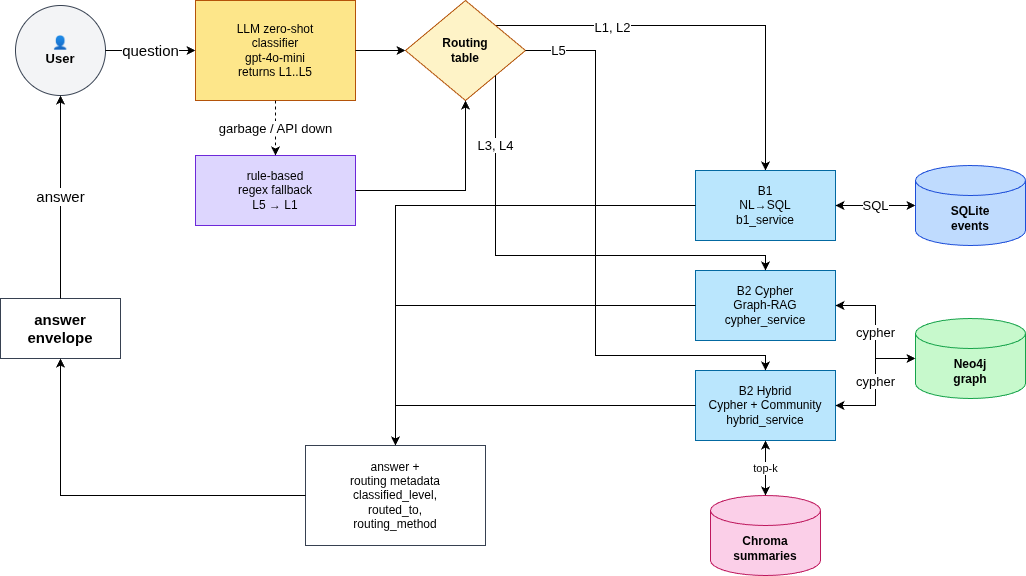

The diagram above was exported from draw.io. Its source (the exported page's mxGraphModel, read from the mxfile embedded in the PNG):
<mxGraphModel dx="1414" dy="825" grid="1" gridSize="10" guides="1" tooltips="1" connect="1" arrows="1" fold="1" page="1" pageScale="1" pageWidth="1169" pageHeight="826" math="0" shadow="0">
  <root>
    <mxCell id="0" />
    <mxCell id="1" parent="0" />
    <mxCell id="aq_user" parent="1" style="ellipse;whiteSpace=wrap;html=1;fillColor=#f3f4f6;strokeColor=#374151;fontSize=13;fontStyle=1;" value="👤&#10;User" vertex="1">
      <mxGeometry height="90" width="90" x="20" y="60" as="geometry" />
    </mxCell>
    <mxCell id="aq_clf" parent="1" style="rounded=0;whiteSpace=wrap;html=1;fillColor=#fde68a;strokeColor=#b45309;fontSize=12;" value="LLM zero-shot&#10;classifier&#10;gpt-4o-mini&#10;returns L1..L5" vertex="1">
      <mxGeometry height="100" width="160" x="200" y="55" as="geometry" />
    </mxCell>
    <mxCell id="aq_rb" parent="1" style="rounded=0;whiteSpace=wrap;html=1;fillColor=#ddd6fe;strokeColor=#6d28d9;fontSize=12;" value="rule-based&#10;regex fallback&#10;L5 → L1" vertex="1">
      <mxGeometry height="70" width="160" x="200" y="210" as="geometry" />
    </mxCell>
    <mxCell id="2pGS_QU3usMHCstWrfsM-1" edge="1" parent="1" source="aq_route" style="edgeStyle=orthogonalEdgeStyle;rounded=0;orthogonalLoop=1;jettySize=auto;html=1;exitX=1;exitY=0;exitDx=0;exitDy=0;entryX=0.5;entryY=0;entryDx=0;entryDy=0;" target="aq_b1">
      <mxGeometry relative="1" as="geometry" />
    </mxCell>
    <mxCell id="2pGS_QU3usMHCstWrfsM-3" connectable="0" parent="2pGS_QU3usMHCstWrfsM-1" style="edgeLabel;html=1;align=center;verticalAlign=middle;resizable=0;points=[];fontSize=13;" value="L1, L2" vertex="1">
      <mxGeometry relative="1" x="-0.195" y="-1" as="geometry">
        <mxPoint x="-51" as="offset" />
      </mxGeometry>
    </mxCell>
    <mxCell id="aq_route" parent="1" style="rhombus;whiteSpace=wrap;html=1;fillColor=#fef3c7;strokeColor=#b45309;fontSize=12;fontStyle=1;" value="Routing&#10;table" vertex="1">
      <mxGeometry height="100" width="120" x="410" y="55" as="geometry" />
    </mxCell>
    <mxCell id="aq_b1" parent="1" style="rounded=0;whiteSpace=wrap;html=1;fillColor=#bae6fd;strokeColor=#0369a1;fontSize=12;" value="B1&#10;NL→SQL&#10;b1_service" vertex="1">
      <mxGeometry height="70" width="140" x="700" y="225" as="geometry" />
    </mxCell>
    <mxCell id="aq_bc" parent="1" style="rounded=0;whiteSpace=wrap;html=1;fillColor=#bae6fd;strokeColor=#0369a1;fontSize=12;" value="B2 Cypher&#10;Graph-RAG&#10;cypher_service" vertex="1">
      <mxGeometry height="70" width="140" x="700" y="325" as="geometry" />
    </mxCell>
    <mxCell id="aq_bh" parent="1" style="rounded=0;whiteSpace=wrap;html=1;fillColor=#bae6fd;strokeColor=#0369a1;fontSize=12;" value="B2 Hybrid&#10;Cypher + Community&#10;hybrid_service" vertex="1">
      <mxGeometry height="70" width="140" x="700" y="425" as="geometry" />
    </mxCell>
    <mxCell id="aq_sdb" parent="1" style="shape=cylinder3;whiteSpace=wrap;html=1;boundedLbl=1;backgroundOutline=1;size=15;fillColor=#bfdbfe;strokeColor=#1d4ed8;fontSize=12;fontStyle=1;" value="SQLite&#10;events" vertex="1">
      <mxGeometry height="80" width="110" x="920" y="220" as="geometry" />
    </mxCell>
    <mxCell id="aq_gdb" parent="1" style="shape=cylinder3;whiteSpace=wrap;html=1;boundedLbl=1;backgroundOutline=1;size=15;fillColor=#c7f9cc;strokeColor=#16a34a;fontSize=12;fontStyle=1;" value="Neo4j&#10;graph" vertex="1">
      <mxGeometry height="80" width="110" x="920" y="373" as="geometry" />
    </mxCell>
    <mxCell id="aq_vdb" parent="1" style="shape=cylinder3;whiteSpace=wrap;html=1;boundedLbl=1;backgroundOutline=1;size=15;fillColor=#fbcfe8;strokeColor=#be185d;fontSize=12;fontStyle=1;" value="Chroma&#10;summaries" vertex="1">
      <mxGeometry height="80" width="110" x="715" y="550" as="geometry" />
    </mxCell>
    <mxCell id="aq_merge" parent="1" style="rounded=0;whiteSpace=wrap;html=1;fillColor=#ffffff;strokeColor=#374151;fontSize=12;" value="answer +&#10;routing metadata&#10;classified_level,&#10;routed_to,&#10;routing_method" vertex="1">
      <mxGeometry height="100" width="180" x="310" y="500" as="geometry" />
    </mxCell>
    <mxCell id="aq_ans" parent="1" style="rounded=0;whiteSpace=wrap;html=1;fillColor=#ffffff;strokeColor=#374151;fontSize=15;fontStyle=1;" value="answer&#10;envelope" vertex="1">
      <mxGeometry height="60" width="120" x="5" y="353" as="geometry" />
    </mxCell>
    <mxCell id="aq_e1" edge="1" parent="1" source="aq_user" style="edgeStyle=orthogonalEdgeStyle;rounded=0;html=1;fontSize=15;" target="aq_clf" value="question">
      <mxGeometry relative="1" as="geometry" />
    </mxCell>
    <mxCell id="aq_e2" edge="1" parent="1" source="aq_clf" style="edgeStyle=orthogonalEdgeStyle;rounded=0;html=1;dashed=1;fontSize=13;" target="aq_rb" value="garbage / API down">
      <mxGeometry relative="1" as="geometry" />
    </mxCell>
    <mxCell id="aq_e3" edge="1" parent="1" source="aq_clf" style="edgeStyle=orthogonalEdgeStyle;rounded=0;html=1;" target="aq_route">
      <mxGeometry relative="1" as="geometry" />
    </mxCell>
    <mxCell id="aq_e4" edge="1" parent="1" source="aq_rb" style="edgeStyle=orthogonalEdgeStyle;rounded=0;html=1;" target="aq_route">
      <mxGeometry relative="1" as="geometry" />
    </mxCell>
    <mxCell id="aq_e6" edge="1" parent="1" source="aq_route" style="edgeStyle=orthogonalEdgeStyle;rounded=0;html=1;fontSize=13;entryX=0.5;entryY=0;entryDx=0;entryDy=0;exitX=1;exitY=1;exitDx=0;exitDy=0;" target="aq_bc" value="L3, L4">
      <mxGeometry relative="1" x="-0.6989" as="geometry">
        <mxPoint as="offset" />
        <Array as="points">
          <mxPoint x="500" y="310" />
          <mxPoint x="770" y="310" />
        </Array>
        <mxPoint x="580" y="310" as="sourcePoint" />
        <mxPoint x="800" y="320" as="targetPoint" />
      </mxGeometry>
    </mxCell>
    <mxCell id="aq_e7" edge="1" parent="1" source="aq_route" style="edgeStyle=orthogonalEdgeStyle;rounded=0;html=1;fontSize=13;exitX=1;exitY=0.5;exitDx=0;exitDy=0;entryX=0.5;entryY=0;entryDx=0;entryDy=0;" target="aq_bh" value="L5">
      <mxGeometry relative="1" x="-0.8824" as="geometry">
        <mxPoint as="offset" />
        <Array as="points">
          <mxPoint x="600" y="105" />
          <mxPoint x="600" y="410" />
          <mxPoint x="770" y="410" />
        </Array>
        <mxPoint x="520" y="120" as="sourcePoint" />
        <mxPoint x="700" y="450" as="targetPoint" />
      </mxGeometry>
    </mxCell>
    <mxCell id="aq_e8" edge="1" parent="1" source="aq_b1" style="edgeStyle=orthogonalEdgeStyle;rounded=0;html=1;startArrow=classic;startFill=1;fontSize=13;" target="aq_sdb" value="SQL">
      <mxGeometry relative="1" as="geometry" />
    </mxCell>
    <mxCell id="aq_e9" edge="1" parent="1" source="aq_bc" style="edgeStyle=orthogonalEdgeStyle;rounded=0;html=1;startArrow=classic;startFill=1;fontSize=11;" target="aq_gdb" value="&lt;font style=&quot;font-size: 13px;&quot;&gt;cypher&lt;/font&gt;">
      <mxGeometry relative="1" x="0.0075" as="geometry">
        <mxPoint as="offset" />
      </mxGeometry>
    </mxCell>
    <mxCell id="aq_e10" edge="1" parent="1" source="aq_bh" style="edgeStyle=orthogonalEdgeStyle;rounded=0;html=1;startArrow=classic;startFill=1;fontSize=13;" target="aq_gdb" value="cypher">
      <mxGeometry relative="1" as="geometry" />
    </mxCell>
    <mxCell id="aq_e11" edge="1" parent="1" source="aq_bh" style="edgeStyle=orthogonalEdgeStyle;rounded=0;html=1;startArrow=classic;startFill=1;fontSize=11;" target="aq_vdb" value="top-k">
      <mxGeometry relative="1" as="geometry" />
    </mxCell>
    <mxCell id="aq_e12" edge="1" parent="1" source="aq_b1" style="edgeStyle=orthogonalEdgeStyle;rounded=0;html=1;" target="aq_merge">
      <mxGeometry relative="1" as="geometry" />
    </mxCell>
    <mxCell id="aq_e13" edge="1" parent="1" source="aq_bc" style="edgeStyle=orthogonalEdgeStyle;rounded=0;html=1;" target="aq_merge">
      <mxGeometry relative="1" as="geometry" />
    </mxCell>
    <mxCell id="aq_e14" edge="1" parent="1" source="aq_bh" style="edgeStyle=orthogonalEdgeStyle;rounded=0;html=1;" target="aq_merge">
      <mxGeometry relative="1" as="geometry" />
    </mxCell>
    <mxCell id="aq_e15" edge="1" parent="1" source="aq_merge" style="edgeStyle=orthogonalEdgeStyle;rounded=0;html=1;" target="aq_ans">
      <mxGeometry relative="1" as="geometry" />
    </mxCell>
    <mxCell id="aq_e16" edge="1" parent="1" source="aq_ans" style="edgeStyle=orthogonalEdgeStyle;rounded=0;html=1;fontSize=15;" target="aq_user" value="answer">
      <mxGeometry relative="1" as="geometry" />
    </mxCell>
  </root>
</mxGraphModel>